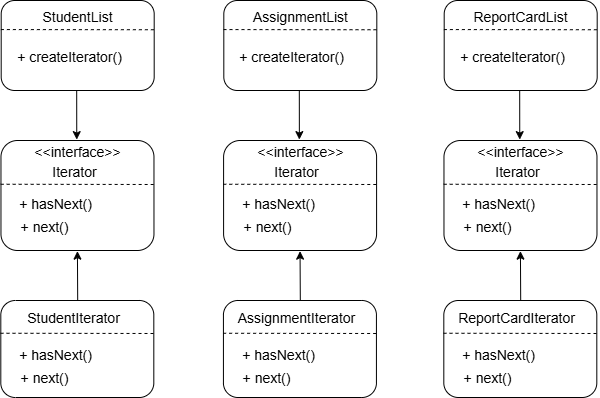

The diagram above was exported from draw.io. Its source (the exported page's mxGraphModel, read from the mxfile embedded in the PNG):
<mxGraphModel dx="2775" dy="1325" grid="1" gridSize="10" guides="1" tooltips="1" connect="1" arrows="1" fold="1" page="1" pageScale="1" pageWidth="850" pageHeight="1100" math="0" shadow="0">
  <root>
    <mxCell id="0" />
    <mxCell id="1" parent="0" />
    <mxCell id="QozyBHIdxnoLK1CSrhVg-52" value="" style="rounded=1;whiteSpace=wrap;html=1;" parent="1" vertex="1">
      <mxGeometry x="348.31" y="279" width="153" height="90" as="geometry" />
    </mxCell>
    <mxCell id="QozyBHIdxnoLK1CSrhVg-54" value="" style="endArrow=none;dashed=1;html=1;rounded=0;exitX=-0.002;exitY=0.323;exitDx=0;exitDy=0;exitPerimeter=0;entryX=1.008;entryY=0.325;entryDx=0;entryDy=0;entryPerimeter=0;" parent="1" source="QozyBHIdxnoLK1CSrhVg-52" edge="1" target="QozyBHIdxnoLK1CSrhVg-52">
      <mxGeometry width="50" height="50" relative="1" as="geometry">
        <mxPoint x="347.91" y="311.45000000000005" as="sourcePoint" />
        <mxPoint x="488.31" y="310" as="targetPoint" />
      </mxGeometry>
    </mxCell>
    <mxCell id="QozyBHIdxnoLK1CSrhVg-55" value="&lt;span style=&quot;font-size: 14px;&quot;&gt;+ createIterator()&lt;/span&gt;" style="text;html=1;align=center;verticalAlign=middle;resizable=0;points=[];autosize=1;strokeColor=none;fillColor=none;" parent="1" vertex="1">
      <mxGeometry x="351.31" y="321" width="130" height="30" as="geometry" />
    </mxCell>
    <mxCell id="BS7yyKhOTX0zvfhhyZpY-11" value="&lt;font style=&quot;font-size: 14px;&quot;&gt;AssignmentList&lt;/font&gt;" style="text;html=1;align=center;verticalAlign=middle;resizable=0;points=[];autosize=1;strokeColor=none;fillColor=none;" vertex="1" parent="1">
      <mxGeometry x="364.81" y="281" width="120" height="30" as="geometry" />
    </mxCell>
    <mxCell id="BS7yyKhOTX0zvfhhyZpY-12" value="" style="rounded=1;whiteSpace=wrap;html=1;" vertex="1" parent="1">
      <mxGeometry x="348.09000000000003" y="419" width="153" height="110" as="geometry" />
    </mxCell>
    <mxCell id="BS7yyKhOTX0zvfhhyZpY-13" value="" style="endArrow=none;dashed=1;html=1;rounded=0;exitX=-0.002;exitY=0.323;exitDx=0;exitDy=0;exitPerimeter=0;entryX=1.008;entryY=0.325;entryDx=0;entryDy=0;entryPerimeter=0;" edge="1" parent="1">
      <mxGeometry width="50" height="50" relative="1" as="geometry">
        <mxPoint x="347.7839999999999" y="462.7600000000001" as="sourcePoint" />
        <mxPoint x="502.31399999999985" y="463.0000000000001" as="targetPoint" />
      </mxGeometry>
    </mxCell>
    <mxCell id="BS7yyKhOTX0zvfhhyZpY-14" value="&lt;span style=&quot;font-size: 14px;&quot;&gt;+ hasNext()&lt;/span&gt;" style="text;html=1;align=center;verticalAlign=middle;resizable=0;points=[];autosize=1;strokeColor=none;fillColor=none;" vertex="1" parent="1">
      <mxGeometry x="353.09000000000003" y="468" width="100" height="30" as="geometry" />
    </mxCell>
    <mxCell id="BS7yyKhOTX0zvfhhyZpY-15" value="&lt;font style=&quot;font-size: 14px;&quot;&gt;&amp;lt;&amp;lt;interface&amp;gt;&amp;gt;&lt;/font&gt;" style="text;html=1;align=center;verticalAlign=middle;resizable=0;points=[];autosize=1;strokeColor=none;fillColor=none;" vertex="1" parent="1">
      <mxGeometry x="369.59000000000003" y="416" width="110" height="30" as="geometry" />
    </mxCell>
    <mxCell id="BS7yyKhOTX0zvfhhyZpY-16" value="&lt;font style=&quot;font-size: 14px;&quot;&gt;Iterator&lt;/font&gt;" style="text;html=1;align=center;verticalAlign=middle;resizable=0;points=[];autosize=1;strokeColor=none;fillColor=none;" vertex="1" parent="1">
      <mxGeometry x="386.28000000000003" y="436" width="70" height="30" as="geometry" />
    </mxCell>
    <mxCell id="BS7yyKhOTX0zvfhhyZpY-17" value="&lt;font style=&quot;font-size: 14px;&quot;&gt;+ next()&lt;/font&gt;" style="text;html=1;align=center;verticalAlign=middle;resizable=0;points=[];autosize=1;strokeColor=none;fillColor=none;" vertex="1" parent="1">
      <mxGeometry x="356.59000000000003" y="491" width="70" height="30" as="geometry" />
    </mxCell>
    <mxCell id="BS7yyKhOTX0zvfhhyZpY-18" value="" style="rounded=1;whiteSpace=wrap;html=1;" vertex="1" parent="1">
      <mxGeometry x="347.93" y="579" width="153" height="97" as="geometry" />
    </mxCell>
    <mxCell id="BS7yyKhOTX0zvfhhyZpY-19" value="" style="endArrow=none;dashed=1;html=1;rounded=0;exitX=-0.002;exitY=0.323;exitDx=0;exitDy=0;exitPerimeter=0;entryX=1.008;entryY=0.325;entryDx=0;entryDy=0;entryPerimeter=0;" edge="1" parent="1">
      <mxGeometry width="50" height="50" relative="1" as="geometry">
        <mxPoint x="347.62399999999985" y="611.7600000000001" as="sourcePoint" />
        <mxPoint x="502.1539999999998" y="612.0000000000001" as="targetPoint" />
      </mxGeometry>
    </mxCell>
    <mxCell id="BS7yyKhOTX0zvfhhyZpY-20" value="&lt;span style=&quot;font-size: 14px;&quot;&gt;+ hasNext()&lt;/span&gt;" style="text;html=1;align=center;verticalAlign=middle;resizable=0;points=[];autosize=1;strokeColor=none;fillColor=none;" vertex="1" parent="1">
      <mxGeometry x="352.93" y="619" width="100" height="30" as="geometry" />
    </mxCell>
    <mxCell id="BS7yyKhOTX0zvfhhyZpY-22" value="&lt;font style=&quot;font-size: 14px;&quot;&gt;AssignmentIterator&lt;/font&gt;" style="text;html=1;align=center;verticalAlign=middle;resizable=0;points=[];autosize=1;strokeColor=none;fillColor=none;" vertex="1" parent="1">
      <mxGeometry x="351" y="582" width="140" height="30" as="geometry" />
    </mxCell>
    <mxCell id="BS7yyKhOTX0zvfhhyZpY-23" value="&lt;font style=&quot;font-size: 14px;&quot;&gt;+ next()&lt;/font&gt;" style="text;html=1;align=center;verticalAlign=middle;resizable=0;points=[];autosize=1;strokeColor=none;fillColor=none;" vertex="1" parent="1">
      <mxGeometry x="356.43" y="642" width="70" height="30" as="geometry" />
    </mxCell>
    <mxCell id="BS7yyKhOTX0zvfhhyZpY-24" value="" style="endArrow=classic;html=1;rounded=0;entryX=0.425;entryY=0.07;entryDx=0;entryDy=0;entryPerimeter=0;" edge="1" parent="1">
      <mxGeometry width="50" height="50" relative="1" as="geometry">
        <mxPoint x="423.81" y="369" as="sourcePoint" />
        <mxPoint x="423.8699999999999" y="418.1" as="targetPoint" />
      </mxGeometry>
    </mxCell>
    <mxCell id="BS7yyKhOTX0zvfhhyZpY-25" value="" style="endArrow=classic;html=1;rounded=0;entryX=0.467;entryY=1.006;entryDx=0;entryDy=0;entryPerimeter=0;" edge="1" parent="1">
      <mxGeometry width="50" height="50" relative="1" as="geometry">
        <mxPoint x="424.81" y="579" as="sourcePoint" />
        <mxPoint x="424.54100000000005" y="529.66" as="targetPoint" />
      </mxGeometry>
    </mxCell>
    <mxCell id="BS7yyKhOTX0zvfhhyZpY-26" value="" style="rounded=1;whiteSpace=wrap;html=1;" vertex="1" parent="1">
      <mxGeometry x="568.69" y="279" width="153" height="90" as="geometry" />
    </mxCell>
    <mxCell id="BS7yyKhOTX0zvfhhyZpY-27" value="" style="endArrow=none;dashed=1;html=1;rounded=0;exitX=-0.002;exitY=0.323;exitDx=0;exitDy=0;exitPerimeter=0;entryX=1.008;entryY=0.325;entryDx=0;entryDy=0;entryPerimeter=0;" edge="1" source="BS7yyKhOTX0zvfhhyZpY-26" target="BS7yyKhOTX0zvfhhyZpY-26" parent="1">
      <mxGeometry width="50" height="50" relative="1" as="geometry">
        <mxPoint x="568.29" y="311.45000000000005" as="sourcePoint" />
        <mxPoint x="708.69" y="310" as="targetPoint" />
      </mxGeometry>
    </mxCell>
    <mxCell id="BS7yyKhOTX0zvfhhyZpY-28" value="&lt;span style=&quot;font-size: 14px;&quot;&gt;+ createIterator()&lt;/span&gt;" style="text;html=1;align=center;verticalAlign=middle;resizable=0;points=[];autosize=1;strokeColor=none;fillColor=none;" vertex="1" parent="1">
      <mxGeometry x="571.69" y="321" width="130" height="30" as="geometry" />
    </mxCell>
    <mxCell id="BS7yyKhOTX0zvfhhyZpY-29" value="&lt;font style=&quot;font-size: 14px;&quot;&gt;ReportCardList&lt;/font&gt;" style="text;html=1;align=center;verticalAlign=middle;resizable=0;points=[];autosize=1;strokeColor=none;fillColor=none;" vertex="1" parent="1">
      <mxGeometry x="585.19" y="281" width="120" height="30" as="geometry" />
    </mxCell>
    <mxCell id="BS7yyKhOTX0zvfhhyZpY-30" value="" style="rounded=1;whiteSpace=wrap;html=1;" vertex="1" parent="1">
      <mxGeometry x="568.47" y="419" width="153" height="110" as="geometry" />
    </mxCell>
    <mxCell id="BS7yyKhOTX0zvfhhyZpY-31" value="" style="endArrow=none;dashed=1;html=1;rounded=0;exitX=-0.002;exitY=0.323;exitDx=0;exitDy=0;exitPerimeter=0;entryX=1.008;entryY=0.325;entryDx=0;entryDy=0;entryPerimeter=0;" edge="1" parent="1">
      <mxGeometry width="50" height="50" relative="1" as="geometry">
        <mxPoint x="568.1639999999999" y="462.7600000000001" as="sourcePoint" />
        <mxPoint x="722.6939999999998" y="463.0000000000001" as="targetPoint" />
      </mxGeometry>
    </mxCell>
    <mxCell id="BS7yyKhOTX0zvfhhyZpY-32" value="&lt;span style=&quot;font-size: 14px;&quot;&gt;+ hasNext()&lt;/span&gt;" style="text;html=1;align=center;verticalAlign=middle;resizable=0;points=[];autosize=1;strokeColor=none;fillColor=none;" vertex="1" parent="1">
      <mxGeometry x="573.47" y="468" width="100" height="30" as="geometry" />
    </mxCell>
    <mxCell id="BS7yyKhOTX0zvfhhyZpY-33" value="&lt;font style=&quot;font-size: 14px;&quot;&gt;&amp;lt;&amp;lt;interface&amp;gt;&amp;gt;&lt;/font&gt;" style="text;html=1;align=center;verticalAlign=middle;resizable=0;points=[];autosize=1;strokeColor=none;fillColor=none;" vertex="1" parent="1">
      <mxGeometry x="589.97" y="416" width="110" height="30" as="geometry" />
    </mxCell>
    <mxCell id="BS7yyKhOTX0zvfhhyZpY-34" value="&lt;font style=&quot;font-size: 14px;&quot;&gt;Iterator&lt;/font&gt;" style="text;html=1;align=center;verticalAlign=middle;resizable=0;points=[];autosize=1;strokeColor=none;fillColor=none;" vertex="1" parent="1">
      <mxGeometry x="606.6600000000001" y="436" width="70" height="30" as="geometry" />
    </mxCell>
    <mxCell id="BS7yyKhOTX0zvfhhyZpY-35" value="&lt;font style=&quot;font-size: 14px;&quot;&gt;+ next()&lt;/font&gt;" style="text;html=1;align=center;verticalAlign=middle;resizable=0;points=[];autosize=1;strokeColor=none;fillColor=none;" vertex="1" parent="1">
      <mxGeometry x="576.97" y="491" width="70" height="30" as="geometry" />
    </mxCell>
    <mxCell id="BS7yyKhOTX0zvfhhyZpY-36" value="" style="rounded=1;whiteSpace=wrap;html=1;" vertex="1" parent="1">
      <mxGeometry x="568.31" y="579" width="153" height="97" as="geometry" />
    </mxCell>
    <mxCell id="BS7yyKhOTX0zvfhhyZpY-37" value="" style="endArrow=none;dashed=1;html=1;rounded=0;exitX=-0.002;exitY=0.323;exitDx=0;exitDy=0;exitPerimeter=0;entryX=1.008;entryY=0.325;entryDx=0;entryDy=0;entryPerimeter=0;" edge="1" parent="1">
      <mxGeometry width="50" height="50" relative="1" as="geometry">
        <mxPoint x="568.0039999999999" y="611.7600000000001" as="sourcePoint" />
        <mxPoint x="722.5339999999998" y="612.0000000000001" as="targetPoint" />
      </mxGeometry>
    </mxCell>
    <mxCell id="BS7yyKhOTX0zvfhhyZpY-38" value="&lt;span style=&quot;font-size: 14px;&quot;&gt;+ hasNext()&lt;/span&gt;" style="text;html=1;align=center;verticalAlign=middle;resizable=0;points=[];autosize=1;strokeColor=none;fillColor=none;" vertex="1" parent="1">
      <mxGeometry x="573.31" y="619" width="100" height="30" as="geometry" />
    </mxCell>
    <mxCell id="BS7yyKhOTX0zvfhhyZpY-39" value="&lt;font style=&quot;font-size: 14px;&quot;&gt;ReportCardIterator&lt;/font&gt;" style="text;html=1;align=center;verticalAlign=middle;resizable=0;points=[];autosize=1;strokeColor=none;fillColor=none;" vertex="1" parent="1">
      <mxGeometry x="571.38" y="582" width="140" height="30" as="geometry" />
    </mxCell>
    <mxCell id="BS7yyKhOTX0zvfhhyZpY-40" value="&lt;font style=&quot;font-size: 14px;&quot;&gt;+ next()&lt;/font&gt;" style="text;html=1;align=center;verticalAlign=middle;resizable=0;points=[];autosize=1;strokeColor=none;fillColor=none;" vertex="1" parent="1">
      <mxGeometry x="576.81" y="642" width="70" height="30" as="geometry" />
    </mxCell>
    <mxCell id="BS7yyKhOTX0zvfhhyZpY-41" value="" style="endArrow=classic;html=1;rounded=0;entryX=0.425;entryY=0.07;entryDx=0;entryDy=0;entryPerimeter=0;" edge="1" parent="1">
      <mxGeometry width="50" height="50" relative="1" as="geometry">
        <mxPoint x="644.19" y="369" as="sourcePoint" />
        <mxPoint x="644.2499999999999" y="418.1" as="targetPoint" />
      </mxGeometry>
    </mxCell>
    <mxCell id="BS7yyKhOTX0zvfhhyZpY-42" value="" style="endArrow=classic;html=1;rounded=0;entryX=0.467;entryY=1.006;entryDx=0;entryDy=0;entryPerimeter=0;" edge="1" parent="1">
      <mxGeometry width="50" height="50" relative="1" as="geometry">
        <mxPoint x="645.19" y="579" as="sourcePoint" />
        <mxPoint x="644.921" y="529.66" as="targetPoint" />
      </mxGeometry>
    </mxCell>
    <mxCell id="BS7yyKhOTX0zvfhhyZpY-43" value="" style="rounded=1;whiteSpace=wrap;html=1;" vertex="1" parent="1">
      <mxGeometry x="125.69000000000005" y="279" width="153" height="90" as="geometry" />
    </mxCell>
    <mxCell id="BS7yyKhOTX0zvfhhyZpY-44" value="" style="endArrow=none;dashed=1;html=1;rounded=0;exitX=-0.002;exitY=0.323;exitDx=0;exitDy=0;exitPerimeter=0;entryX=1.008;entryY=0.325;entryDx=0;entryDy=0;entryPerimeter=0;" edge="1" source="BS7yyKhOTX0zvfhhyZpY-43" target="BS7yyKhOTX0zvfhhyZpY-43" parent="1">
      <mxGeometry width="50" height="50" relative="1" as="geometry">
        <mxPoint x="125.28999999999996" y="311.45000000000005" as="sourcePoint" />
        <mxPoint x="265.69000000000005" y="310" as="targetPoint" />
      </mxGeometry>
    </mxCell>
    <mxCell id="BS7yyKhOTX0zvfhhyZpY-45" value="&lt;span style=&quot;font-size: 14px;&quot;&gt;+ createIterator()&lt;/span&gt;" style="text;html=1;align=center;verticalAlign=middle;resizable=0;points=[];autosize=1;strokeColor=none;fillColor=none;" vertex="1" parent="1">
      <mxGeometry x="128.69000000000005" y="321" width="130" height="30" as="geometry" />
    </mxCell>
    <mxCell id="BS7yyKhOTX0zvfhhyZpY-46" value="&lt;font style=&quot;font-size: 14px;&quot;&gt;StudentList&lt;/font&gt;" style="text;html=1;align=center;verticalAlign=middle;resizable=0;points=[];autosize=1;strokeColor=none;fillColor=none;" vertex="1" parent="1">
      <mxGeometry x="157.19000000000005" y="281" width="90" height="30" as="geometry" />
    </mxCell>
    <mxCell id="BS7yyKhOTX0zvfhhyZpY-47" value="" style="rounded=1;whiteSpace=wrap;html=1;" vertex="1" parent="1">
      <mxGeometry x="125.47000000000003" y="419" width="153" height="110" as="geometry" />
    </mxCell>
    <mxCell id="BS7yyKhOTX0zvfhhyZpY-48" value="" style="endArrow=none;dashed=1;html=1;rounded=0;exitX=-0.002;exitY=0.323;exitDx=0;exitDy=0;exitPerimeter=0;entryX=1.008;entryY=0.325;entryDx=0;entryDy=0;entryPerimeter=0;" edge="1" parent="1">
      <mxGeometry width="50" height="50" relative="1" as="geometry">
        <mxPoint x="125.16399999999987" y="462.7600000000001" as="sourcePoint" />
        <mxPoint x="279.69399999999985" y="463.0000000000001" as="targetPoint" />
      </mxGeometry>
    </mxCell>
    <mxCell id="BS7yyKhOTX0zvfhhyZpY-49" value="&lt;span style=&quot;font-size: 14px;&quot;&gt;+ hasNext()&lt;/span&gt;" style="text;html=1;align=center;verticalAlign=middle;resizable=0;points=[];autosize=1;strokeColor=none;fillColor=none;" vertex="1" parent="1">
      <mxGeometry x="130.47000000000003" y="468" width="100" height="30" as="geometry" />
    </mxCell>
    <mxCell id="BS7yyKhOTX0zvfhhyZpY-50" value="&lt;font style=&quot;font-size: 14px;&quot;&gt;&amp;lt;&amp;lt;interface&amp;gt;&amp;gt;&lt;/font&gt;" style="text;html=1;align=center;verticalAlign=middle;resizable=0;points=[];autosize=1;strokeColor=none;fillColor=none;" vertex="1" parent="1">
      <mxGeometry x="146.97000000000003" y="416" width="110" height="30" as="geometry" />
    </mxCell>
    <mxCell id="BS7yyKhOTX0zvfhhyZpY-51" value="&lt;font style=&quot;font-size: 14px;&quot;&gt;Iterator&lt;/font&gt;" style="text;html=1;align=center;verticalAlign=middle;resizable=0;points=[];autosize=1;strokeColor=none;fillColor=none;" vertex="1" parent="1">
      <mxGeometry x="163.66000000000008" y="436" width="70" height="30" as="geometry" />
    </mxCell>
    <mxCell id="BS7yyKhOTX0zvfhhyZpY-52" value="&lt;font style=&quot;font-size: 14px;&quot;&gt;+ next()&lt;/font&gt;" style="text;html=1;align=center;verticalAlign=middle;resizable=0;points=[];autosize=1;strokeColor=none;fillColor=none;" vertex="1" parent="1">
      <mxGeometry x="133.97000000000003" y="491" width="70" height="30" as="geometry" />
    </mxCell>
    <mxCell id="BS7yyKhOTX0zvfhhyZpY-53" value="" style="rounded=1;whiteSpace=wrap;html=1;" vertex="1" parent="1">
      <mxGeometry x="125.30999999999995" y="579" width="153" height="97" as="geometry" />
    </mxCell>
    <mxCell id="BS7yyKhOTX0zvfhhyZpY-54" value="" style="endArrow=none;dashed=1;html=1;rounded=0;exitX=-0.002;exitY=0.323;exitDx=0;exitDy=0;exitPerimeter=0;entryX=1.008;entryY=0.325;entryDx=0;entryDy=0;entryPerimeter=0;" edge="1" parent="1">
      <mxGeometry width="50" height="50" relative="1" as="geometry">
        <mxPoint x="125.0039999999999" y="611.7600000000001" as="sourcePoint" />
        <mxPoint x="279.53399999999976" y="612.0000000000001" as="targetPoint" />
      </mxGeometry>
    </mxCell>
    <mxCell id="BS7yyKhOTX0zvfhhyZpY-55" value="&lt;span style=&quot;font-size: 14px;&quot;&gt;+ hasNext()&lt;/span&gt;" style="text;html=1;align=center;verticalAlign=middle;resizable=0;points=[];autosize=1;strokeColor=none;fillColor=none;" vertex="1" parent="1">
      <mxGeometry x="130.30999999999995" y="619" width="100" height="30" as="geometry" />
    </mxCell>
    <mxCell id="BS7yyKhOTX0zvfhhyZpY-56" value="&lt;font style=&quot;font-size: 14px;&quot;&gt;StudentIterator&lt;/font&gt;" style="text;html=1;align=center;verticalAlign=middle;resizable=0;points=[];autosize=1;strokeColor=none;fillColor=none;" vertex="1" parent="1">
      <mxGeometry x="138.38" y="582" width="120" height="30" as="geometry" />
    </mxCell>
    <mxCell id="BS7yyKhOTX0zvfhhyZpY-57" value="&lt;font style=&quot;font-size: 14px;&quot;&gt;+ next()&lt;/font&gt;" style="text;html=1;align=center;verticalAlign=middle;resizable=0;points=[];autosize=1;strokeColor=none;fillColor=none;" vertex="1" parent="1">
      <mxGeometry x="133.80999999999995" y="642" width="70" height="30" as="geometry" />
    </mxCell>
    <mxCell id="BS7yyKhOTX0zvfhhyZpY-58" value="" style="endArrow=classic;html=1;rounded=0;entryX=0.425;entryY=0.07;entryDx=0;entryDy=0;entryPerimeter=0;" edge="1" parent="1">
      <mxGeometry width="50" height="50" relative="1" as="geometry">
        <mxPoint x="201.19000000000005" y="369" as="sourcePoint" />
        <mxPoint x="201.2499999999999" y="418.1" as="targetPoint" />
      </mxGeometry>
    </mxCell>
    <mxCell id="BS7yyKhOTX0zvfhhyZpY-59" value="" style="endArrow=classic;html=1;rounded=0;entryX=0.467;entryY=1.006;entryDx=0;entryDy=0;entryPerimeter=0;" edge="1" parent="1">
      <mxGeometry width="50" height="50" relative="1" as="geometry">
        <mxPoint x="202.19000000000005" y="579" as="sourcePoint" />
        <mxPoint x="201.92100000000005" y="529.66" as="targetPoint" />
      </mxGeometry>
    </mxCell>
  </root>
</mxGraphModel>